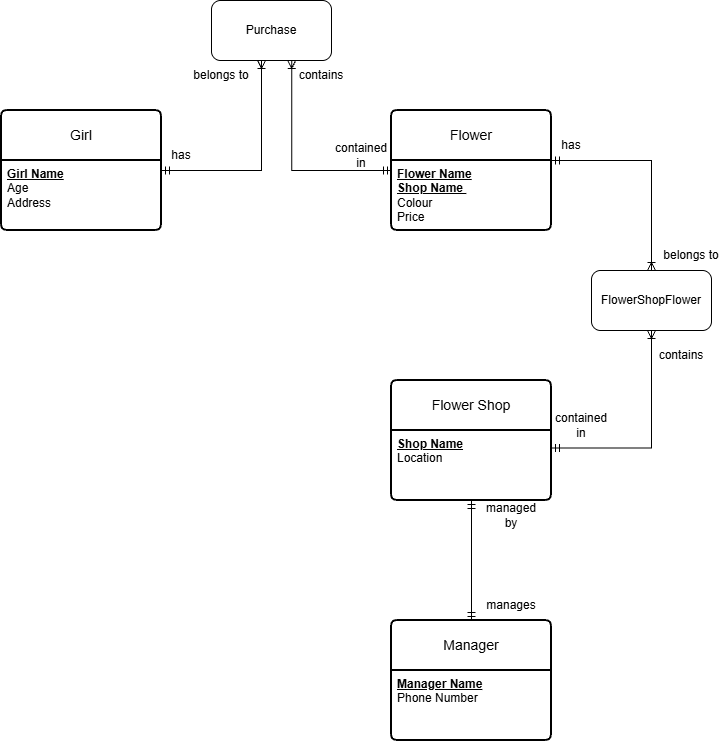

The diagram above was exported from draw.io. Its source (the exported page's mxGraphModel, read from the mxfile embedded in the PNG):
<mxGraphModel dx="798" dy="559" grid="1" gridSize="10" guides="1" tooltips="1" connect="1" arrows="1" fold="1" page="1" pageScale="1" pageWidth="1654" pageHeight="1169" math="0" shadow="0">
  <root>
    <mxCell id="0" />
    <mxCell id="1" parent="0" />
    <mxCell id="zOYuap6bd9I6LJbYXmZE-1" parent="1" style="swimlane;childLayout=stackLayout;horizontal=1;startSize=50;horizontalStack=0;rounded=1;fontSize=14;fontStyle=0;strokeWidth=2;resizeParent=0;resizeLast=1;shadow=0;dashed=0;align=center;arcSize=4;whiteSpace=wrap;html=1;" value="Girl" vertex="1">
      <mxGeometry height="120" width="160" x="140" y="150" as="geometry" />
    </mxCell>
    <mxCell id="zOYuap6bd9I6LJbYXmZE-2" parent="zOYuap6bd9I6LJbYXmZE-1" style="align=left;strokeColor=none;fillColor=none;spacingLeft=4;spacingRight=4;fontSize=12;verticalAlign=top;rotatable=0;part=1;html=1;whiteSpace=wrap;" value="&lt;b&gt;&lt;u&gt;Girl Name&lt;/u&gt;&lt;/b&gt;&amp;nbsp;&lt;div&gt;Age&lt;/div&gt;&lt;div&gt;Address&lt;/div&gt;" vertex="1">
      <mxGeometry height="70" width="160" y="50" as="geometry" />
    </mxCell>
    <mxCell id="zOYuap6bd9I6LJbYXmZE-3" parent="1" style="swimlane;childLayout=stackLayout;horizontal=1;startSize=50;horizontalStack=0;rounded=1;fontSize=14;fontStyle=0;strokeWidth=2;resizeParent=0;resizeLast=1;shadow=0;dashed=0;align=center;arcSize=4;whiteSpace=wrap;html=1;" value="Flower" vertex="1">
      <mxGeometry height="120" width="160" x="530" y="150" as="geometry" />
    </mxCell>
    <mxCell id="zOYuap6bd9I6LJbYXmZE-4" parent="zOYuap6bd9I6LJbYXmZE-3" style="align=left;strokeColor=none;fillColor=none;spacingLeft=4;spacingRight=4;fontSize=12;verticalAlign=top;rotatable=0;part=1;html=1;whiteSpace=wrap;" value="&lt;b&gt;&lt;u&gt;Flower Name&lt;/u&gt;&lt;/b&gt;&lt;div&gt;&lt;b&gt;&lt;u&gt;Shop Name&amp;nbsp;&lt;/u&gt;&lt;/b&gt;&lt;/div&gt;&lt;div&gt;Colour&lt;br&gt;&lt;div&gt;Price&lt;/div&gt;&lt;/div&gt;" vertex="1">
      <mxGeometry height="70" width="160" y="50" as="geometry" />
    </mxCell>
    <mxCell id="zOYuap6bd9I6LJbYXmZE-5" parent="1" style="swimlane;childLayout=stackLayout;horizontal=1;startSize=50;horizontalStack=0;rounded=1;fontSize=14;fontStyle=0;strokeWidth=2;resizeParent=0;resizeLast=1;shadow=0;dashed=0;align=center;arcSize=4;whiteSpace=wrap;html=1;" value="Flower Shop" vertex="1">
      <mxGeometry height="120" width="160" x="530" y="420" as="geometry" />
    </mxCell>
    <mxCell id="zOYuap6bd9I6LJbYXmZE-6" parent="zOYuap6bd9I6LJbYXmZE-5" style="align=left;strokeColor=none;fillColor=none;spacingLeft=4;spacingRight=4;fontSize=12;verticalAlign=top;rotatable=0;part=1;html=1;whiteSpace=wrap;" value="&lt;b&gt;&lt;u&gt;Shop Name&lt;/u&gt;&lt;/b&gt;&lt;div&gt;Location&lt;/div&gt;" vertex="1">
      <mxGeometry height="70" width="160" y="50" as="geometry" />
    </mxCell>
    <mxCell id="zOYuap6bd9I6LJbYXmZE-7" parent="1" style="swimlane;childLayout=stackLayout;horizontal=1;startSize=50;horizontalStack=0;rounded=1;fontSize=14;fontStyle=0;strokeWidth=2;resizeParent=0;resizeLast=1;shadow=0;dashed=0;align=center;arcSize=4;whiteSpace=wrap;html=1;" value="Manager" vertex="1">
      <mxGeometry height="120" width="160" x="530" y="660" as="geometry" />
    </mxCell>
    <mxCell id="zOYuap6bd9I6LJbYXmZE-8" parent="zOYuap6bd9I6LJbYXmZE-7" style="align=left;strokeColor=none;fillColor=none;spacingLeft=4;spacingRight=4;fontSize=12;verticalAlign=top;rotatable=0;part=1;html=1;whiteSpace=wrap;" value="&lt;b&gt;&lt;u&gt;Manager Name&lt;/u&gt;&lt;/b&gt;&lt;div&gt;Phone Number&lt;/div&gt;" vertex="1">
      <mxGeometry height="70" width="160" y="50" as="geometry" />
    </mxCell>
    <mxCell id="zOYuap6bd9I6LJbYXmZE-13" edge="1" parent="1" source="zOYuap6bd9I6LJbYXmZE-6" style="fontSize=12;html=1;endArrow=ERmandOne;startArrow=ERmandOne;rounded=0;defaultLabelBackgroundColor=page;exitX=0.5;exitY=1;exitDx=0;exitDy=0;entryX=0.5;entryY=0;entryDx=0;entryDy=0;endFill=0;startFill=0;" target="zOYuap6bd9I6LJbYXmZE-7" value="">
      <mxGeometry height="100" relative="1" width="100" as="geometry">
        <mxPoint x="610" y="450" as="sourcePoint" />
        <mxPoint x="610" y="300" as="targetPoint" />
      </mxGeometry>
    </mxCell>
    <mxCell id="zOYuap6bd9I6LJbYXmZE-14" parent="1" style="rounded=1;whiteSpace=wrap;html=1;roundedPerimeter=1;" value="FlowerShopFlower" vertex="1">
      <mxGeometry height="60" width="120" x="730" y="310" as="geometry" />
    </mxCell>
    <mxCell id="zOYuap6bd9I6LJbYXmZE-15" edge="1" parent="1" source="zOYuap6bd9I6LJbYXmZE-4" style="fontSize=12;html=1;endArrow=ERoneToMany;startArrow=ERmandOne;rounded=0;defaultLabelBackgroundColor=page;exitX=1;exitY=0;exitDx=0;exitDy=0;entryX=0.5;entryY=0;entryDx=0;entryDy=0;endFill=0;edgeStyle=orthogonalEdgeStyle;" target="zOYuap6bd9I6LJbYXmZE-14" value="">
      <mxGeometry height="100" relative="1" width="100" x="-0.1905" as="geometry">
        <Array as="points">
          <mxPoint x="790" y="200" />
        </Array>
        <mxPoint x="730" y="221" as="sourcePoint" />
        <mxPoint x="891" y="220" as="targetPoint" />
      </mxGeometry>
    </mxCell>
    <mxCell id="zOYuap6bd9I6LJbYXmZE-16" edge="1" parent="1" source="zOYuap6bd9I6LJbYXmZE-6" style="fontSize=12;html=1;endArrow=ERoneToMany;startArrow=ERmandOne;rounded=0;defaultLabelBackgroundColor=page;exitX=1;exitY=0.25;exitDx=0;exitDy=0;endFill=0;edgeStyle=orthogonalEdgeStyle;" target="zOYuap6bd9I6LJbYXmZE-14" value="">
      <mxGeometry height="100" relative="1" width="100" as="geometry">
        <mxPoint x="900" y="450" as="sourcePoint" />
        <mxPoint x="770" y="637.4999999999999" as="targetPoint" />
      </mxGeometry>
    </mxCell>
    <mxCell id="zOYuap6bd9I6LJbYXmZE-17" parent="1" style="text;html=1;whiteSpace=wrap;strokeColor=none;fillColor=none;align=center;verticalAlign=middle;rounded=0;" value="has" vertex="1">
      <mxGeometry height="30" width="60" x="290" y="180" as="geometry" />
    </mxCell>
    <mxCell id="zOYuap6bd9I6LJbYXmZE-18" parent="1" style="text;html=1;whiteSpace=wrap;strokeColor=none;fillColor=none;align=center;verticalAlign=middle;rounded=0;" value="contains" vertex="1">
      <mxGeometry height="30" width="60" x="430" y="100" as="geometry" />
    </mxCell>
    <mxCell id="zOYuap6bd9I6LJbYXmZE-19" parent="1" style="text;html=1;whiteSpace=wrap;strokeColor=none;fillColor=none;align=center;verticalAlign=middle;rounded=0;" value="has" vertex="1">
      <mxGeometry height="30" width="60" x="680" y="170" as="geometry" />
    </mxCell>
    <mxCell id="zOYuap6bd9I6LJbYXmZE-20" parent="1" style="text;html=1;whiteSpace=wrap;strokeColor=none;fillColor=none;align=center;verticalAlign=middle;rounded=0;" value="belongs to" vertex="1">
      <mxGeometry height="30" width="60" x="800" y="280" as="geometry" />
    </mxCell>
    <mxCell id="zOYuap6bd9I6LJbYXmZE-21" parent="1" style="text;html=1;whiteSpace=wrap;strokeColor=none;fillColor=none;align=center;verticalAlign=middle;rounded=0;" value="contained in" vertex="1">
      <mxGeometry height="30" width="60" x="690" y="450" as="geometry" />
    </mxCell>
    <mxCell id="zOYuap6bd9I6LJbYXmZE-22" parent="1" style="text;html=1;whiteSpace=wrap;strokeColor=none;fillColor=none;align=center;verticalAlign=middle;rounded=0;" value="contains" vertex="1">
      <mxGeometry height="30" width="60" x="790" y="380" as="geometry" />
    </mxCell>
    <mxCell id="zOYuap6bd9I6LJbYXmZE-23" parent="1" style="text;html=1;whiteSpace=wrap;strokeColor=none;fillColor=none;align=center;verticalAlign=middle;rounded=0;" value="managed by" vertex="1">
      <mxGeometry height="30" width="60" x="620" y="540" as="geometry" />
    </mxCell>
    <mxCell id="zOYuap6bd9I6LJbYXmZE-24" parent="1" style="text;html=1;whiteSpace=wrap;strokeColor=none;fillColor=none;align=center;verticalAlign=middle;rounded=0;" value="manages" vertex="1">
      <mxGeometry height="30" width="60" x="620" y="630" as="geometry" />
    </mxCell>
    <mxCell id="zOYuap6bd9I6LJbYXmZE-25" parent="1" style="rounded=1;whiteSpace=wrap;html=1;roundedPerimeter=1;" value="Purchase" vertex="1">
      <mxGeometry height="60" width="120" x="350" y="40" as="geometry" />
    </mxCell>
    <mxCell id="zOYuap6bd9I6LJbYXmZE-26" edge="1" parent="1" style="fontSize=12;html=1;endArrow=ERoneToMany;startArrow=ERmandOne;rounded=0;defaultLabelBackgroundColor=page;exitX=1;exitY=0;exitDx=0;exitDy=0;entryX=0.417;entryY=1;entryDx=0;entryDy=0;endFill=0;edgeStyle=orthogonalEdgeStyle;" target="zOYuap6bd9I6LJbYXmZE-25" value="">
      <mxGeometry height="100" relative="1" width="100" x="-0.1905" as="geometry">
        <Array as="points">
          <mxPoint x="400" y="210" />
        </Array>
        <mxPoint x="300" y="210" as="sourcePoint" />
        <mxPoint x="400" y="320" as="targetPoint" />
      </mxGeometry>
    </mxCell>
    <mxCell id="zOYuap6bd9I6LJbYXmZE-27" edge="1" parent="1" source="zOYuap6bd9I6LJbYXmZE-4" style="fontSize=12;html=1;endArrow=ERoneToMany;startArrow=ERmandOne;rounded=0;defaultLabelBackgroundColor=page;entryX=0.658;entryY=0.969;entryDx=0;entryDy=0;endFill=0;edgeStyle=orthogonalEdgeStyle;" target="zOYuap6bd9I6LJbYXmZE-25" value="">
      <mxGeometry height="100" relative="1" width="100" x="0.001" as="geometry">
        <Array as="points">
          <mxPoint x="430.2" y="210" />
        </Array>
        <mxPoint x="440" y="230" as="sourcePoint" />
        <mxPoint x="540" y="120" as="targetPoint" />
      </mxGeometry>
    </mxCell>
    <mxCell id="zOYuap6bd9I6LJbYXmZE-28" parent="1" style="text;html=1;whiteSpace=wrap;strokeColor=none;fillColor=none;align=center;verticalAlign=middle;rounded=0;" value="belongs to" vertex="1">
      <mxGeometry height="30" width="60" x="330" y="100" as="geometry" />
    </mxCell>
    <mxCell id="zOYuap6bd9I6LJbYXmZE-29" parent="1" style="text;html=1;whiteSpace=wrap;strokeColor=none;fillColor=none;align=center;verticalAlign=middle;rounded=0;" value="contained in" vertex="1">
      <mxGeometry height="30" width="60" x="470" y="180" as="geometry" />
    </mxCell>
  </root>
</mxGraphModel>